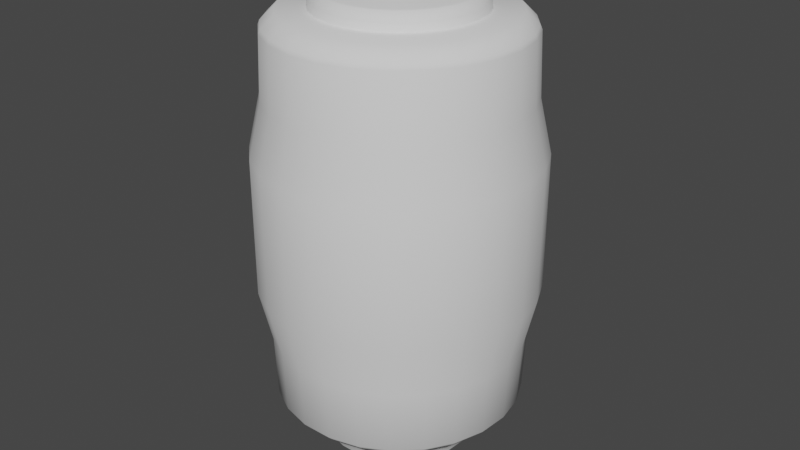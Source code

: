 # Source: Trihorn_body.blend  (saved by Blender 3.6.11; exported with 4.5.12 LTS)
import bpy
from mathutils import Matrix  # noqa: F401  (used for matrix-valued properties, if any)

bpy.ops.wm.read_factory_settings(use_empty=True)
scene = bpy.context.scene
scene.name = 'Scene'

# ---- collections
col_collection = bpy.data.collections.new('Collection'); scene.collection.children.link(col_collection)

# ---- world
world_world = bpy.data.worlds.new('World'); scene.world = world_world
world_world.use_nodes = True; world_world.node_tree.nodes.clear()
_N = world_world.node_tree.nodes; _L = world_world.node_tree.links
n0 = _N.new('ShaderNodeOutputWorld'); n0.name = 'World Output'; n0.location = (300, 300)
n1 = _N.new('ShaderNodeBackground'); n1.name = 'Background'; n1.location = (10, 300)
n1.inputs[0].default_value = (0.05088, 0.05088, 0.05088, 1.0)
_L.new(n1.outputs[0], n0.inputs[0])
n0.is_active_output = True
world_world.color = (0.05088, 0.05088, 0.05088)
world_world.use_sun_shadow = False
world_world.sun_shadow_jitter_overblur = 0.0

# ---- meshes
me_cylinder_003 = bpy.data.meshes.new('Cylinder.003')
me_cylinder_003.from_pydata([(0.0, 0.6242, -2.245), (0.0, 1.0, -2.116), (0.1552, 0.6046, -2.245), (0.2487, 0.9686, -2.116), (0.3007, 0.547, -2.245), (0.4818, 0.8763, -2.116), (0.4273, 0.455, -2.245), (0.6845, 0.729, -2.116), (0.527, 0.3345, -2.245), (0.8443, 0.5358, -2.116), (0.5936, 0.1929, -2.245), (0.9511, 0.309, -2.116), (0.623, 0.03919, -2.245), (0.998, 0.06279, -2.116), (0.6131, -0.117, -2.245), (0.9823, -0.1874, -2.116), (0.5648, -0.2658, -2.245), (0.9048, -0.4258, -2.116), (0.4809, -0.3979, -2.245), (0.7705, -0.6374, -2.116), (0.3669, -0.505, -2.245), (0.5878, -0.809, -2.116), (0.2298, -0.5804, -2.245), (0.3681, -0.9298, -2.116), (0.07823, -0.6193, -2.245), (0.1253, -0.9921, -2.116), (-0.07823, -0.6193, -2.245), (-0.1253, -0.9921, -2.116), (-0.2298, -0.5804, -2.245), (-0.3681, -0.9298, -2.116), (-0.3669, -0.505, -2.245), (-0.5878, -0.809, -2.116), (-0.4809, -0.3979, -2.245), (-0.7705, -0.6374, -2.116), (-0.5648, -0.2658, -2.245), (-0.9048, -0.4258, -2.116), (-0.6131, -0.117, -2.245), (-0.9823, -0.1874, -2.116), (-0.623, 0.03919, -2.245), (-0.998, 0.06279, -2.116), (-0.5936, 0.1929, -2.245), (-0.9511, 0.309, -2.116), (-0.527, 0.3345, -2.245), (-0.8443, 0.5358, -2.116), (-0.4273, 0.455, -2.245), (-0.6845, 0.729, -2.116), (-0.3007, 0.547, -2.245), (-0.4818, 0.8763, -2.116), (-0.1552, 0.6046, -2.245), (-0.2487, 0.9686, -2.116), (0.0, 1.0, 0.8519), (0.0, 0.9864, 0.8844), (0.2453, 0.9555, 0.8844), (0.2487, 0.9686, 0.8519), (0.4752, 0.8644, 0.8844), (0.4818, 0.8763, 0.8519), (0.6753, 0.7191, 0.8844), (0.6845, 0.729, 0.8519), (0.8329, 0.5286, 0.8844), (0.8443, 0.5358, 0.8519), (0.9382, 0.3048, 0.8844), (0.9511, 0.309, 0.8519), (0.9845, 0.06194, 0.8844), (0.998, 0.06279, 0.8519), (0.969, -0.1848, 0.8844), (0.9823, -0.1874, 0.8519), (0.8926, -0.42, 0.8844), (0.9048, -0.4258, 0.8519), (0.7601, -0.6288, 0.8844), (0.7705, -0.6374, 0.8519), (0.5798, -0.798, 0.8844), (0.5878, -0.809, 0.8519), (0.3631, -0.9172, 0.8844), (0.3681, -0.9298, 0.8519), (0.1236, -0.9787, 0.8844), (0.1253, -0.9921, 0.8519), (-0.1236, -0.9787, 0.8844), (-0.1253, -0.9921, 0.8519), (-0.3631, -0.9172, 0.8844), (-0.3681, -0.9298, 0.8519), (-0.5798, -0.798, 0.8844), (-0.5878, -0.809, 0.8519), (-0.7601, -0.6288, 0.8844), (-0.7705, -0.6374, 0.8519), (-0.8926, -0.42, 0.8844), (-0.9048, -0.4258, 0.8519), (-0.969, -0.1848, 0.8844), (-0.9823, -0.1874, 0.8519), (-0.9845, 0.06194, 0.8844), (-0.998, 0.06279, 0.8519), (-0.9382, 0.3048, 0.8844), (-0.9511, 0.309, 0.8519), (-0.8329, 0.5286, 0.8844), (-0.8443, 0.5358, 0.8519), (-0.6753, 0.7191, 0.8844), (-0.6845, 0.729, 0.8519), (-0.4752, 0.8644, 0.8844), (-0.4818, 0.8763, 0.8519), (-0.2453, 0.9555, 0.8844), (-0.2487, 0.9686, 0.8519), (-0.2778, 1.082, -1.185), (-0.2778, 1.082, -0.07967), (4.18e-10, 1.117, -0.07967), (4.18e-10, 1.117, -1.185), (0.2778, 1.082, -0.07967), (0.2778, 1.082, -1.185), (0.5381, 0.9787, -0.07967), (0.5381, 0.9787, -1.185), (0.7646, 0.8142, -0.07967), (0.7646, 0.8142, -1.185), (0.943, 0.5985, -0.07967), (0.943, 0.5985, -1.185), (1.062, 0.3451, -0.07967), (1.062, 0.3451, -1.185), (1.115, 0.07013, -0.07967), (1.115, 0.07013, -1.185), (1.097, -0.2093, -0.07967), (1.097, -0.2093, -1.185), (1.011, -0.4755, -0.07967), (1.011, -0.4755, -1.185), (0.8606, -0.7119, -0.07967), (0.8606, -0.7119, -1.185), (0.6565, -0.9036, -0.07967), (0.6565, -0.9036, -1.185), (0.4112, -1.038, -0.07967), (0.4112, -1.038, -1.185), (0.14, -1.108, -0.07967), (0.14, -1.108, -1.185), (-0.14, -1.108, -0.07967), (-0.14, -1.108, -1.185), (-0.4112, -1.038, -0.07967), (-0.4112, -1.038, -1.185), (-0.6565, -0.9036, -0.07967), (-0.6565, -0.9036, -1.185), (-0.8606, -0.7119, -0.07967), (-0.8606, -0.7119, -1.185), (-1.011, -0.4755, -0.07967), (-1.011, -0.4755, -1.185), (-1.097, -0.2093, -0.07967), (-1.097, -0.2093, -1.185), (-1.115, 0.07013, -0.07967), (-1.115, 0.07013, -1.185), (-1.062, 0.3451, -0.07967), (-1.062, 0.3451, -1.185), (-0.943, 0.5985, -0.07967), (-0.943, 0.5985, -1.185), (-0.7646, 0.8142, -0.07967), (-0.7646, 0.8142, -1.185), (-0.5381, 0.9787, -0.07967), (-0.5381, 0.9787, -1.185), (-0.2536, 0.9878, 0.349), (5.981e-12, 1.02, 0.349), (0.2536, 0.9878, 0.349), (0.4913, 0.8937, 0.349), (0.6982, 0.7435, 0.349), (0.8611, 0.5465, 0.349), (0.97, 0.3152, 0.349), (1.018, 0.06404, 0.349), (1.002, -0.1911, 0.349), (0.9228, -0.4342, 0.349), (0.7858, -0.6501, 0.349), (0.5995, -0.8251, 0.349), (0.3754, -0.9483, 0.349), (0.1278, -1.012, 0.349), (-0.1278, -1.012, 0.349), (-0.3754, -0.9483, 0.349), (-0.5995, -0.8251, 0.349), (-0.7858, -0.6501, 0.349), (-0.9228, -0.4342, 0.349), (-1.002, -0.1911, 0.349), (-1.018, 0.06404, 0.349), (-0.97, 0.3152, 0.349), (-0.8611, 0.5465, 0.349), (-0.6982, 0.7435, 0.349), (-0.4913, 0.8937, 0.349), (5.981e-12, 1.02, -1.613), (0.2536, 0.9878, -1.613), (0.4913, 0.8937, -1.613), (0.6982, 0.7435, -1.613), (0.8611, 0.5465, -1.613), (0.97, 0.3152, -1.613), (1.018, 0.06404, -1.613), (1.002, -0.1911, -1.613), (0.9228, -0.4342, -1.613), (0.7858, -0.6501, -1.613), (0.5995, -0.8251, -1.613), (0.3754, -0.9483, -1.613), (0.1278, -1.012, -1.613), (-0.1278, -1.012, -1.613), (-0.3754, -0.9483, -1.613), (-0.5995, -0.8251, -1.613), (-0.7858, -0.6501, -1.613), (-0.9228, -0.4342, -1.613), (-1.002, -0.1911, -1.613), (-1.018, 0.06404, -1.613), (-0.97, 0.3152, -1.613), (-0.8611, 0.5465, -1.613), (-0.6982, 0.7435, -1.613), (-0.4913, 0.8937, -1.613), (-0.2536, 0.9878, -1.613), (0.2163, 0.8426, -2.245), (0.0, 0.8699, -2.245), (0.4191, 0.7623, -2.245), (0.5955, 0.6342, -2.245), (0.7345, 0.4661, -2.245), (0.8274, 0.2688, -2.245), (0.8682, 0.05462, -2.245), (0.8545, -0.163, -2.245), (0.7871, -0.3704, -2.245), (0.6703, -0.5545, -2.245), (0.5113, -0.7038, -2.245), (0.3202, -0.8088, -2.245), (0.109, -0.8631, -2.245), (-0.109, -0.8631, -2.245), (-0.3202, -0.8088, -2.245), (-0.5113, -0.7038, -2.245), (-0.6703, -0.5545, -2.245), (-0.7871, -0.3704, -2.245), (-0.8545, -0.163, -2.245), (-0.8682, 0.05462, -2.245), (-0.8274, 0.2688, -2.245), (-0.7345, 0.4661, -2.245), (-0.5955, 0.6342, -2.245), (-0.4191, 0.7623, -2.245), (-0.2163, 0.8426, -2.245), (0.1552, 0.6046, -2.522), (0.1325, 0.516, -2.613), (3.446e-08, 0.5327, -2.613), (2.633e-08, 0.6242, -2.522), (0.3007, 0.547, -2.522), (0.2566, 0.4668, -2.613), (0.4273, 0.455, -2.522), (0.3647, 0.3883, -2.613), (0.527, 0.3345, -2.522), (0.4498, 0.2854, -2.613), (0.5936, 0.1929, -2.522), (0.5066, 0.1646, -2.613), (0.623, 0.03919, -2.522), (0.5317, 0.03345, -2.613), (0.6131, -0.117, -2.522), (0.5233, -0.09982, -2.613), (0.5648, -0.2658, -2.522), (0.482, -0.2268, -2.613), (0.4809, -0.3979, -2.522), (0.4105, -0.3396, -2.613), (0.3669, -0.505, -2.522), (0.3131, -0.431, -2.613), (0.2298, -0.5804, -2.522), (0.1961, -0.4953, -2.613), (0.07823, -0.6193, -2.522), (0.06677, -0.5285, -2.613), (-0.07823, -0.6193, -2.522), (-0.06677, -0.5285, -2.613), (-0.2298, -0.5804, -2.522), (-0.1961, -0.4953, -2.613), (-0.3669, -0.505, -2.522), (-0.3131, -0.431, -2.613), (-0.4809, -0.3979, -2.522), (-0.4105, -0.3396, -2.613), (-0.5648, -0.2658, -2.522), (-0.482, -0.2268, -2.613), (-0.6131, -0.117, -2.522), (-0.5233, -0.09982, -2.613), (-0.623, 0.03919, -2.522), (-0.5317, 0.03345, -2.613), (-0.5936, 0.1929, -2.522), (-0.5066, 0.1646, -2.613), (-0.527, 0.3345, -2.522), (-0.4498, 0.2854, -2.613), (-0.4273, 0.455, -2.522), (-0.3647, 0.3883, -2.613), (-0.3007, 0.547, -2.522), (-0.2566, 0.4668, -2.613), (-0.1552, 0.6046, -2.522), (-0.1325, 0.516, -2.613), (0.2822, -0.1257, -2.567), (0.2822, -0.3246, -2.567), (0.1995, -0.1257, -2.767), (0.1995, -0.3246, -2.767), (0.0, -0.1257, -2.849), (0.0, -0.3246, -2.849), (-0.1995, -0.1257, -2.767), (-0.1995, -0.3246, -2.767), (-0.2822, -0.1257, -2.567), (-0.2822, -0.3246, -2.567), (0.2822, 0.3246, -2.567), (0.2822, 0.1257, -2.567), (0.1995, 0.3246, -2.767), (0.1995, 0.1257, -2.767), (0.0, 0.3246, -2.849), (0.0, 0.1257, -2.849), (-0.1995, 0.3246, -2.767), (-0.1995, 0.1257, -2.767), (-0.2822, 0.3246, -2.567), (-0.2822, 0.1257, -2.567), (0.2197, 0.8557, 0.9865), (0.0, 0.8835, 0.9865), (0.4256, 0.7742, 0.9865), (0.6048, 0.644, 0.9865), (0.746, 0.4734, 0.9865), (0.8403, 0.273, 0.9865), (0.8817, 0.05547, 0.9865), (0.8678, -0.1655, 0.9865), (0.7994, -0.3762, 0.9865), (0.6807, -0.5632, 0.9865), (0.5193, -0.7148, 0.9865), (0.3252, -0.8215, 0.9865), (0.1107, -0.8765, 0.9865), (-0.1107, -0.8765, 0.9865), (-0.3252, -0.8215, 0.9865), (-0.5193, -0.7148, 0.9865), (-0.6807, -0.5632, 0.9865), (-0.7994, -0.3762, 0.9865), (-0.8678, -0.1655, 0.9865), (-0.8817, 0.05547, 0.9865), (-0.8403, 0.273, 0.9865), (-0.746, 0.4734, 0.9865), (-0.6048, 0.644, 0.9865), (-0.4256, 0.7742, 0.9865), (-0.2197, 0.8557, 0.9865), (0.1618, 0.6303, 1.049), (2.827e-09, 0.6508, 1.049), (0.3135, 0.5703, 1.049), (0.4455, 0.4744, 1.049), (0.5495, 0.3487, 1.049), (0.6189, 0.2011, 1.049), (0.6495, 0.04086, 1.049), (0.6392, -0.1219, 1.049), (0.5888, -0.2771, 1.049), (0.5014, -0.4148, 1.049), (0.3825, -0.5265, 1.049), (0.2396, -0.6051, 1.049), (0.08156, -0.6456, 1.049), (-0.08156, -0.6456, 1.049), (-0.2396, -0.6051, 1.049), (-0.3825, -0.5265, 1.049), (-0.5014, -0.4148, 1.049), (-0.5888, -0.2771, 1.049), (-0.6392, -0.1219, 1.049), (-0.6495, 0.04086, 1.049), (-0.6189, 0.2011, 1.049), (-0.5495, 0.3487, 1.049), (-0.4455, 0.4744, 1.049), (-0.3135, 0.5703, 1.049), (-0.1618, 0.6303, 1.049), (0.2822, -0.1168, 1.088), (0.2822, 0.1168, 1.088), (0.1995, -0.1168, 1.288), (0.1995, 0.1168, 1.288), (0.0, -0.1168, 1.37), (0.0, 0.1168, 1.37), (-0.1995, -0.1168, 1.288), (-0.1995, 0.1168, 1.288), (-0.2822, -0.1168, 1.088), (-0.2822, 0.1168, 1.088), (0.0, 0.6613, 0.9865), (4.712e-10, 0.6508, 0.997), (0.1618, 0.6303, 0.997), (0.1644, 0.6405, 0.9865), (0.3135, 0.5703, 0.997), (0.3186, 0.5795, 0.9865), (0.4455, 0.4744, 0.997), (0.4527, 0.482, 0.9865), (0.5495, 0.3487, 0.997), (0.5583, 0.3543, 0.9865), (0.6189, 0.2011, 0.997), (0.6289, 0.2043, 0.9865), (0.6495, 0.04086, 0.997), (0.66, 0.04152, 0.9865), (0.6392, -0.1219, 0.997), (0.6495, -0.1239, 0.9865), (0.5888, -0.2771, 0.997), (0.5983, -0.2816, 0.9865), (0.5014, -0.4148, 0.997), (0.5095, -0.4215, 0.9865), (0.3825, -0.5265, 0.997), (0.3887, -0.535, 0.9865), (0.2396, -0.6051, 0.997), (0.2434, -0.6148, 0.9865), (0.08156, -0.6456, 0.997), (0.08288, -0.656, 0.9865), (-0.08156, -0.6456, 0.997), (-0.08288, -0.656, 0.9865), (-0.2396, -0.6051, 0.997), (-0.2434, -0.6148, 0.9865), (-0.3825, -0.5265, 0.997), (-0.3887, -0.535, 0.9865), (-0.5014, -0.4148, 0.997), (-0.5095, -0.4215, 0.9865), (-0.5888, -0.2771, 0.997), (-0.5983, -0.2816, 0.9865), (-0.6392, -0.1219, 0.997), (-0.6495, -0.1239, 0.9865), (-0.6495, 0.04086, 0.997), (-0.66, 0.04152, 0.9865), (-0.6189, 0.2011, 0.997), (-0.6289, 0.2043, 0.9865), (-0.5495, 0.3487, 0.997), (-0.5583, 0.3543, 0.9865), (-0.4455, 0.4744, 0.997), (-0.4527, 0.482, 0.9865), (-0.3135, 0.5703, 0.997), (-0.3186, 0.5795, 0.9865), (-0.1618, 0.6303, 0.997), (-0.1644, 0.6405, 0.9865), (0.1411, 0.5495, 1.121), (0.1455, 0.5668, 1.114), (6.403e-09, 0.5673, 1.121), (6.144e-09, 0.5852, 1.114), (0.2733, 0.4972, 1.121), (0.2819, 0.5128, 1.114), (0.3884, 0.4136, 1.121), (0.4006, 0.4266, 1.114), (0.479, 0.304, 1.121), (0.4941, 0.3136, 1.114), (0.5396, 0.1753, 1.121), (0.5566, 0.1808, 1.114), (0.5662, 0.03562, 1.121), (0.5841, 0.03675, 1.114), (0.5573, -0.1063, 1.121), (0.5749, -0.1097, 1.114), (0.5133, -0.2416, 1.121), (0.5295, -0.2492, 1.114), (0.4371, -0.3616, 1.121), (0.4509, -0.373, 1.114), (0.3335, -0.459, 1.121), (0.344, -0.4735, 1.114), (0.2088, -0.5275, 1.121), (0.2154, -0.5441, 1.114), (0.0711, -0.5629, 1.121), (0.07335, -0.5806, 1.114), (-0.0711, -0.5629, 1.121), (-0.07335, -0.5806, 1.114), (-0.2088, -0.5275, 1.121), (-0.2154, -0.5441, 1.114), (-0.3335, -0.459, 1.121), (-0.344, -0.4735, 1.114), (-0.4371, -0.3616, 1.121), (-0.4509, -0.373, 1.114), (-0.5133, -0.2416, 1.121), (-0.5295, -0.2492, 1.114), (-0.5573, -0.1063, 1.121), (-0.5749, -0.1097, 1.114), (-0.5662, 0.03562, 1.121), (-0.5841, 0.03675, 1.114), (-0.5396, 0.1753, 1.121), (-0.5566, 0.1808, 1.114), (-0.479, 0.304, 1.121), (-0.4941, 0.3136, 1.114), (-0.3884, 0.4136, 1.121), (-0.4006, 0.4266, 1.114), (-0.2733, 0.4972, 1.121), (-0.2819, 0.5128, 1.114), (-0.1411, 0.5495, 1.121), (-0.1455, 0.5668, 1.114)], [], [(151, 50, 53, 152), (58, 56, 298, 299), (60, 58, 299, 300), (62, 60, 300, 301), (64, 62, 301, 302), (66, 64, 302, 303), (68, 66, 303, 304), (70, 68, 304, 305), (72, 70, 305, 306), (74, 72, 306, 307), (76, 74, 307, 308), (78, 76, 308, 309), (80, 78, 309, 310), (82, 80, 310, 311), (84, 82, 311, 312), (86, 84, 312, 313), (88, 86, 313, 314), (90, 88, 314, 315), (92, 90, 315, 316), (94, 92, 316, 317), (96, 94, 317, 318), (98, 96, 318, 319), (56, 54, 297, 298), (54, 52, 295, 297), (1, 3, 200, 201), (51, 98, 319, 296), (3, 5, 202, 200), (152, 53, 55, 153), (5, 7, 203, 202), (153, 55, 57, 154), (7, 9, 204, 203), (154, 57, 59, 155), (9, 11, 205, 204), (155, 59, 61, 156), (11, 13, 206, 205), (156, 61, 63, 157), (13, 15, 207, 206), (157, 63, 65, 158), (15, 17, 208, 207), (158, 65, 67, 159), (17, 19, 209, 208), (159, 67, 69, 160), (19, 21, 210, 209), (160, 69, 71, 161), (21, 23, 211, 210), (161, 71, 73, 162), (23, 25, 212, 211), (162, 73, 75, 163), (25, 27, 213, 212), (163, 75, 77, 164), (27, 29, 214, 213), (164, 77, 79, 165), (29, 31, 215, 214), (165, 79, 81, 166), (31, 33, 216, 215), (166, 81, 83, 167), (33, 35, 217, 216), (167, 83, 85, 168), (35, 37, 218, 217), (168, 85, 87, 169), (37, 39, 219, 218), (169, 87, 89, 170), (39, 41, 220, 219), (170, 89, 91, 171), (41, 43, 221, 220), (171, 91, 93, 172), (43, 45, 222, 221), (172, 93, 95, 173), (45, 47, 223, 222), (173, 95, 97, 174), (47, 49, 224, 223), (174, 97, 99, 150), (49, 1, 201, 224), (150, 99, 50, 151), (36, 38, 263, 261), (53, 50, 51, 52), (55, 53, 52, 54), (57, 55, 54, 56), (59, 57, 56, 58), (61, 59, 58, 60), (63, 61, 60, 62), (65, 63, 62, 64), (67, 65, 64, 66), (69, 67, 66, 68), (71, 69, 68, 70), (73, 71, 70, 72), (75, 73, 72, 74), (77, 75, 74, 76), (79, 77, 76, 78), (81, 79, 78, 80), (83, 81, 80, 82), (85, 83, 82, 84), (87, 85, 84, 86), (89, 87, 86, 88), (91, 89, 88, 90), (93, 91, 90, 92), (95, 93, 92, 94), (97, 95, 94, 96), (99, 97, 96, 98), (401, 399, 342, 343), (50, 99, 98, 51), (52, 51, 296, 295), (199, 100, 103, 175), (100, 101, 102, 103), (198, 149, 100, 199), (149, 148, 101, 100), (197, 147, 149, 198), (147, 146, 148, 149), (196, 145, 147, 197), (145, 144, 146, 147), (195, 143, 145, 196), (143, 142, 144, 145), (194, 141, 143, 195), (141, 140, 142, 143), (193, 139, 141, 194), (139, 138, 140, 141), (192, 137, 139, 193), (137, 136, 138, 139), (191, 135, 137, 192), (135, 134, 136, 137), (190, 133, 135, 191), (133, 132, 134, 135), (189, 131, 133, 190), (131, 130, 132, 133), (188, 129, 131, 189), (129, 128, 130, 131), (187, 127, 129, 188), (127, 126, 128, 129), (186, 125, 127, 187), (125, 124, 126, 127), (185, 123, 125, 186), (123, 122, 124, 125), (184, 121, 123, 185), (121, 120, 122, 123), (183, 119, 121, 184), (119, 118, 120, 121), (182, 117, 119, 183), (117, 116, 118, 119), (181, 115, 117, 182), (115, 114, 116, 117), (180, 113, 115, 181), (113, 112, 114, 115), (179, 111, 113, 180), (111, 110, 112, 113), (178, 109, 111, 179), (109, 108, 110, 111), (177, 107, 109, 178), (107, 106, 108, 109), (176, 105, 107, 177), (105, 104, 106, 107), (175, 103, 105, 176), (103, 102, 104, 105), (101, 150, 151, 102), (148, 174, 150, 101), (146, 173, 174, 148), (144, 172, 173, 146), (142, 171, 172, 144), (140, 170, 171, 142), (138, 169, 170, 140), (136, 168, 169, 138), (134, 167, 168, 136), (132, 166, 167, 134), (130, 165, 166, 132), (128, 164, 165, 130), (126, 163, 164, 128), (124, 162, 163, 126), (122, 161, 162, 124), (120, 160, 161, 122), (118, 159, 160, 120), (116, 158, 159, 118), (114, 157, 158, 116), (112, 156, 157, 114), (110, 155, 156, 112), (108, 154, 155, 110), (106, 153, 154, 108), (104, 152, 153, 106), (102, 151, 152, 104), (1, 175, 176, 3), (3, 176, 177, 5), (5, 177, 178, 7), (7, 178, 179, 9), (9, 179, 180, 11), (11, 180, 181, 13), (13, 181, 182, 15), (15, 182, 183, 17), (17, 183, 184, 19), (19, 184, 185, 21), (21, 185, 186, 23), (23, 186, 187, 25), (25, 187, 188, 27), (27, 188, 189, 29), (29, 189, 190, 31), (31, 190, 191, 33), (33, 191, 192, 35), (35, 192, 193, 37), (37, 193, 194, 39), (39, 194, 195, 41), (41, 195, 196, 43), (43, 196, 197, 45), (45, 197, 198, 47), (47, 198, 199, 49), (49, 199, 175, 1), (2, 0, 201, 200), (4, 2, 200, 202), (6, 4, 202, 203), (8, 6, 203, 204), (10, 8, 204, 205), (12, 10, 205, 206), (14, 12, 206, 207), (16, 14, 207, 208), (18, 16, 208, 209), (20, 18, 209, 210), (22, 20, 210, 211), (24, 22, 211, 212), (26, 24, 212, 213), (28, 26, 213, 214), (30, 28, 214, 215), (32, 30, 215, 216), (34, 32, 216, 217), (36, 34, 217, 218), (38, 36, 218, 219), (40, 38, 219, 220), (42, 40, 220, 221), (44, 42, 221, 222), (46, 44, 222, 223), (48, 46, 223, 224), (0, 48, 224, 201), (2, 4, 229, 225), (22, 24, 249, 247), (8, 10, 235, 233), (38, 40, 265, 263), (24, 26, 251, 249), (10, 12, 237, 235), (40, 42, 267, 265), (26, 28, 253, 251), (12, 14, 239, 237), (42, 44, 269, 267), (28, 30, 255, 253), (14, 16, 241, 239), (44, 46, 271, 269), (30, 32, 257, 255), (16, 18, 243, 241), (46, 48, 273, 271), (227, 226, 230, 232, 234, 236, 238, 240, 242, 244, 246, 248, 250, 252, 254, 256, 258, 260, 262, 264, 266, 268, 270, 272, 274), (32, 34, 259, 257), (18, 20, 245, 243), (48, 0, 228, 273), (34, 36, 261, 259), (20, 22, 247, 245), (4, 6, 231, 229), (6, 8, 233, 231), (226, 227, 228, 225), (230, 226, 225, 229), (232, 230, 229, 231), (234, 232, 231, 233), (236, 234, 233, 235), (238, 236, 235, 237), (240, 238, 237, 239), (242, 240, 239, 241), (244, 242, 241, 243), (246, 244, 243, 245), (248, 246, 245, 247), (250, 248, 247, 249), (252, 250, 249, 251), (254, 252, 251, 253), (256, 254, 253, 255), (258, 256, 255, 257), (260, 258, 257, 259), (262, 260, 259, 261), (264, 262, 261, 263), (266, 264, 263, 265), (268, 266, 265, 267), (270, 268, 267, 269), (272, 270, 269, 271), (274, 272, 271, 273), (227, 274, 273, 228), (0, 2, 225, 228), (275, 276, 278, 277), (277, 278, 280, 279), (279, 280, 282, 281), (281, 282, 284, 283), (284, 282, 276), (282, 280, 276), (278, 276, 280), (275, 283, 284, 276), (281, 283, 275), (279, 281, 275), (277, 279, 275), (285, 286, 288, 287), (287, 288, 290, 289), (289, 290, 292, 291), (291, 292, 294, 293), (294, 292, 286), (292, 290, 286), (288, 286, 290), (285, 293, 294, 286), (291, 293, 285), (289, 291, 285), (287, 289, 285), (356, 403, 344, 321), (361, 359, 322, 323), (363, 361, 323, 324), (365, 363, 324, 325), (367, 365, 325, 326), (369, 367, 326, 327), (371, 369, 327, 328), (373, 371, 328, 329), (375, 373, 329, 330), (377, 375, 330, 331), (379, 377, 331, 332), (381, 379, 332, 333), (383, 381, 333, 334), (385, 383, 334, 335), (387, 385, 335, 336), (389, 387, 336, 337), (391, 389, 337, 338), (393, 391, 338, 339), (395, 393, 339, 340), (397, 395, 340, 341), (398, 400, 317, 316), (399, 397, 341, 342), (403, 401, 343, 344), (322, 320, 406, 410), (359, 357, 320, 322), (358, 360, 297, 295), (384, 386, 310, 309), (370, 372, 303, 302), (400, 402, 318, 317), (386, 388, 311, 310), (372, 374, 304, 303), (402, 404, 319, 318), (321, 344, 454, 408), (388, 390, 312, 311), (374, 376, 305, 304), (404, 355, 296, 319), (390, 392, 313, 312), (376, 378, 306, 305), (360, 362, 298, 297), (362, 364, 299, 298), (392, 394, 314, 313), (378, 380, 307, 306), (364, 366, 300, 299), (394, 396, 315, 314), (380, 382, 308, 307), (366, 368, 301, 300), (396, 398, 316, 315), (382, 384, 309, 308), (368, 370, 302, 301), (453, 451, 449, 447, 445, 443, 441, 439, 437, 435, 433, 431, 429, 427, 425, 423, 421, 419, 417, 415, 413, 411, 409, 405, 407), (320, 321, 408, 406), (324, 323, 412, 414), (325, 324, 414, 416), (326, 325, 416, 418), (327, 326, 418, 420), (328, 327, 420, 422), (329, 328, 422, 424), (330, 329, 424, 426), (331, 330, 426, 428), (332, 331, 428, 430), (333, 332, 430, 432), (334, 333, 432, 434), (335, 334, 434, 436), (336, 335, 436, 438), (337, 336, 438, 440), (338, 337, 440, 442), (339, 338, 442, 444), (340, 339, 444, 446), (341, 340, 446, 448), (342, 341, 448, 450), (343, 342, 450, 452), (344, 343, 452, 454), (323, 322, 410, 412), (355, 358, 295, 296), (345, 346, 348, 347), (347, 348, 350, 349), (349, 350, 352, 351), (351, 352, 354, 353), (354, 352, 346), (352, 350, 346), (348, 346, 350), (345, 353, 354, 346), (351, 353, 345), (349, 351, 345), (347, 349, 345), (358, 355, 356, 357), (360, 358, 357, 359), (362, 360, 359, 361), (364, 362, 361, 363), (366, 364, 363, 365), (368, 366, 365, 367), (370, 368, 367, 369), (372, 370, 369, 371), (374, 372, 371, 373), (376, 374, 373, 375), (378, 376, 375, 377), (380, 378, 377, 379), (382, 380, 379, 381), (384, 382, 381, 383), (386, 384, 383, 385), (388, 386, 385, 387), (390, 388, 387, 389), (392, 390, 389, 391), (394, 392, 391, 393), (396, 394, 393, 395), (398, 396, 395, 397), (400, 398, 397, 399), (402, 400, 399, 401), (404, 402, 401, 403), (355, 404, 403, 356), (407, 405, 406, 408), (405, 409, 410, 406), (409, 411, 412, 410), (411, 413, 414, 412), (413, 415, 416, 414), (415, 417, 418, 416), (417, 419, 420, 418), (419, 421, 422, 420), (421, 423, 424, 422), (423, 425, 426, 424), (425, 427, 428, 426), (427, 429, 430, 428), (429, 431, 432, 430), (431, 433, 434, 432), (433, 435, 436, 434), (435, 437, 438, 436), (437, 439, 440, 438), (439, 441, 442, 440), (441, 443, 444, 442), (443, 445, 446, 444), (445, 447, 448, 446), (447, 449, 450, 448), (449, 451, 452, 450), (451, 453, 454, 452), (453, 407, 408, 454), (357, 356, 321, 320)])
me_cylinder_003.polygons.foreach_set('use_smooth', [True] * 435)
_uv = me_cylinder_003.uv_layers.new(name='UVMap')
_uv.uv.foreach_set('vector', [1.0, 0.8931, 1.0, 0.9658, 0.96, 0.9658, 0.96, 0.8931, 0.4499, 0.3769, 0.4121, 0.4226, 0.3952, 0.4046, 0.429, 0.3636, 0.4752, 0.3232, 0.4499, 0.3769, 0.429, 0.3636, 0.4517, 0.3155, 0.4863, 0.2649, 0.4752, 0.3232, 0.4517, 0.3155, 0.4616, 0.2633, 0.4826, 0.2056, 0.4863, 0.2649, 0.4616, 0.2633, 0.4583, 0.2103, 0.4642, 0.1492, 0.4826, 0.2056, 0.4583, 0.2103, 0.4419, 0.1597, 0.4324, 0.09909, 0.4642, 0.1492, 0.4419, 0.1597, 0.4134, 0.1148, 0.3892, 0.05847, 0.4324, 0.09909, 0.4134, 0.1148, 0.3746, 0.07846, 0.3372, 0.02988, 0.3892, 0.05847, 0.3746, 0.07846, 0.3281, 0.05285, 0.2797, 0.01512, 0.3372, 0.02988, 0.3281, 0.05285, 0.2766, 0.03963, 0.2203, 0.01512, 0.2797, 0.01512, 0.2766, 0.03963, 0.2234, 0.03963, 0.1628, 0.02988, 0.2203, 0.01512, 0.2234, 0.03963, 0.1719, 0.05285, 0.1108, 0.05847, 0.1628, 0.02988, 0.1719, 0.05285, 0.1254, 0.07846, 0.06758, 0.09909, 0.1108, 0.05847, 0.1254, 0.07846, 0.08662, 0.1148, 0.03579, 0.1492, 0.06758, 0.09909, 0.08662, 0.1148, 0.05814, 0.1597, 0.01745, 0.2056, 0.03579, 0.1492, 0.05814, 0.1597, 0.04172, 0.2103, 0.01372, 0.2649, 0.01745, 0.2056, 0.04172, 0.2103, 0.03838, 0.2633, 0.02484, 0.3232, 0.01372, 0.2649, 0.03838, 0.2633, 0.04834, 0.3155, 0.05011, 0.3769, 0.02484, 0.3232, 0.04834, 0.3155, 0.07097, 0.3636, 0.08794, 0.4226, 0.05011, 0.3769, 0.07097, 0.3636, 0.1048, 0.4046, 0.1359, 0.4575, 0.08794, 0.4226, 0.1048, 0.4046, 0.1478, 0.4358, 0.1911, 0.4793, 0.1359, 0.4575, 0.1478, 0.4358, 0.1973, 0.4554, 0.4121, 0.4226, 0.3641, 0.4575, 0.3522, 0.4358, 0.3952, 0.4046, 0.3641, 0.4575, 0.3089, 0.4793, 0.3027, 0.4554, 0.3522, 0.4358, 0.75, 0.49, 0.8097, 0.4825, 0.8019, 0.4522, 0.75, 0.4588, 0.25, 0.4867, 0.1911, 0.4793, 0.1973, 0.4554, 0.25, 0.462, 0.8097, 0.4825, 0.8656, 0.4603, 0.8506, 0.433, 0.8019, 0.4522, 0.96, 0.8931, 0.96, 0.9658, 0.92, 0.9658, 0.92, 0.8931, 0.8656, 0.4603, 0.9143, 0.425, 0.8929, 0.4022, 0.8506, 0.433, 0.92, 0.8931, 0.92, 0.9658, 0.88, 0.9658, 0.88, 0.8931, 0.9143, 0.425, 0.9526, 0.3786, 0.9263, 0.3619, 0.8929, 0.4022, 0.88, 0.8931, 0.88, 0.9658, 0.84, 0.9658, 0.84, 0.8931, 0.9526, 0.3786, 0.9783, 0.3242, 0.9486, 0.3145, 0.9263, 0.3619, 0.84, 0.8931, 0.84, 0.9658, 0.8, 0.9658, 0.8, 0.8931, 0.9783, 0.3242, 0.9895, 0.2651, 0.9584, 0.2631, 0.9486, 0.3145, 0.8, 0.8931, 0.8, 0.9658, 0.76, 0.9658, 0.76, 0.8931, 0.9895, 0.2651, 0.9857, 0.205, 0.9551, 0.2109, 0.9584, 0.2631, 0.76, 0.8931, 0.76, 0.9658, 0.72, 0.9658, 0.72, 0.8931, 0.9857, 0.205, 0.9672, 0.1478, 0.9389, 0.1611, 0.9551, 0.2109, 0.72, 0.8931, 0.72, 0.9658, 0.68, 0.9658, 0.68, 0.8931, 0.9672, 0.1478, 0.9349, 0.09702, 0.9109, 0.1169, 0.9389, 0.1611, 0.68, 0.8931, 0.68, 0.9658, 0.64, 0.9658, 0.64, 0.8931, 0.9349, 0.09702, 0.8911, 0.05584, 0.8727, 0.08109, 0.9109, 0.1169, 0.64, 0.8931, 0.64, 0.9658, 0.6, 0.9658, 0.6, 0.8931, 0.8911, 0.05584, 0.8383, 0.02685, 0.8269, 0.05588, 0.8727, 0.08109, 0.6, 0.8931, 0.6, 0.9658, 0.56, 0.9658, 0.56, 0.8931, 0.8383, 0.02685, 0.7801, 0.01189, 0.7762, 0.04286, 0.8269, 0.05588, 0.56, 0.8931, 0.56, 0.9658, 0.52, 0.9658, 0.52, 0.8931, 0.7801, 0.01189, 0.7199, 0.01189, 0.7238, 0.04286, 0.7762, 0.04286, 0.52, 0.8931, 0.52, 0.9658, 0.48, 0.9658, 0.48, 0.8931, 0.7199, 0.01189, 0.6617, 0.02685, 0.6731, 0.05588, 0.7238, 0.04286, 0.48, 0.8931, 0.48, 0.9658, 0.44, 0.9658, 0.44, 0.8931, 0.6617, 0.02685, 0.6089, 0.05584, 0.6273, 0.08109, 0.6731, 0.05588, 0.44, 0.8931, 0.44, 0.9658, 0.4, 0.9658, 0.4, 0.8931, 0.6089, 0.05584, 0.5651, 0.09702, 0.5891, 0.1169, 0.6273, 0.08109, 0.4, 0.8931, 0.4, 0.9658, 0.36, 0.9658, 0.36, 0.8931, 0.5651, 0.09702, 0.5328, 0.1478, 0.5611, 0.1611, 0.5891, 0.1169, 0.36, 0.8931, 0.36, 0.9658, 0.32, 0.9658, 0.32, 0.8931, 0.5328, 0.1478, 0.5143, 0.205, 0.5449, 0.2109, 0.5611, 0.1611, 0.32, 0.8931, 0.32, 0.9658, 0.28, 0.9658, 0.28, 0.8931, 0.5143, 0.205, 0.5105, 0.2651, 0.5416, 0.2631, 0.5449, 0.2109, 0.28, 0.8931, 0.28, 0.9658, 0.24, 0.9658, 0.24, 0.8931, 0.5105, 0.2651, 0.5217, 0.3242, 0.5514, 0.3145, 0.5416, 0.2631, 0.24, 0.8931, 0.24, 0.9658, 0.2, 0.9658, 0.2, 0.8931, 0.5217, 0.3242, 0.5474, 0.3786, 0.5737, 0.3619, 0.5514, 0.3145, 0.2, 0.8931, 0.2, 0.9658, 0.16, 0.9658, 0.16, 0.8931, 0.5474, 0.3786, 0.5857, 0.425, 0.6071, 0.4022, 0.5737, 0.3619, 0.16, 0.8931, 0.16, 0.9658, 0.12, 0.9658, 0.12, 0.8931, 0.5857, 0.425, 0.6344, 0.4603, 0.6494, 0.433, 0.6071, 0.4022, 0.12, 0.8931, 0.12, 0.9658, 0.08, 0.9658, 0.08, 0.8931, 0.6344, 0.4603, 0.6903, 0.4825, 0.6981, 0.4522, 0.6494, 0.433, 0.08, 0.8931, 0.08, 0.9658, 0.04, 0.9658, 0.04, 0.8931, 0.6903, 0.4825, 0.75, 0.49, 0.75, 0.4588, 0.6981, 0.4522, 0.04, 0.8931, 0.04, 0.9658, -1.788e-07, 0.9658, -1.788e-07, 0.8931, 0.6028, 0.2219, 0.6005, 0.2594, 0.6005, 0.2594, 0.6028, 0.2219, 0.3097, 0.4825, 0.25, 0.49, 0.25, 0.4867, 0.3089, 0.4793, 0.3656, 0.4603, 0.3097, 0.4825, 0.3089, 0.4793, 0.3641, 0.4575, 0.4143, 0.425, 0.3656, 0.4603, 0.3641, 0.4575, 0.4121, 0.4226, 0.4526, 0.3786, 0.4143, 0.425, 0.4121, 0.4226, 0.4499, 0.3769, 0.4783, 0.3242, 0.4526, 0.3786, 0.4499, 0.3769, 0.4752, 0.3232, 0.4895, 0.2651, 0.4783, 0.3242, 0.4752, 0.3232, 0.4863, 0.2649, 0.4857, 0.205, 0.4895, 0.2651, 0.4863, 0.2649, 0.4826, 0.2056, 0.4672, 0.1478, 0.4857, 0.205, 0.4826, 0.2056, 0.4642, 0.1492, 0.4349, 0.09702, 0.4672, 0.1478, 0.4642, 0.1492, 0.4324, 0.09909, 0.3911, 0.05584, 0.4349, 0.09702, 0.4324, 0.09909, 0.3892, 0.05847, 0.3383, 0.02685, 0.3911, 0.05584, 0.3892, 0.05847, 0.3372, 0.02988, 0.2801, 0.01189, 0.3383, 0.02685, 0.3372, 0.02988, 0.2797, 0.01512, 0.2199, 0.01189, 0.2801, 0.01189, 0.2797, 0.01512, 0.2203, 0.01512, 0.1617, 0.02685, 0.2199, 0.01189, 0.2203, 0.01512, 0.1628, 0.02988, 0.1089, 0.05584, 0.1617, 0.02685, 0.1628, 0.02988, 0.1108, 0.05847, 0.06508, 0.09702, 0.1089, 0.05584, 0.1108, 0.05847, 0.06758, 0.09909, 0.03284, 0.1478, 0.06508, 0.09702, 0.06758, 0.09909, 0.03579, 0.1492, 0.01425, 0.205, 0.03284, 0.1478, 0.03579, 0.1492, 0.01745, 0.2056, 0.01047, 0.2651, 0.01425, 0.205, 0.01745, 0.2056, 0.01372, 0.2649, 0.02175, 0.3242, 0.01047, 0.2651, 0.01372, 0.2649, 0.02484, 0.3232, 0.04736, 0.3786, 0.02175, 0.3242, 0.02484, 0.3232, 0.05011, 0.3769, 0.08571, 0.425, 0.04736, 0.3786, 0.05011, 0.3769, 0.08794, 0.4226, 0.1344, 0.4603, 0.08571, 0.425, 0.08794, 0.4226, 0.1359, 0.4575, 0.1903, 0.4825, 0.1344, 0.4603, 0.1359, 0.4575, 0.1911, 0.4793, 0.1748, 0.3869, 0.1431, 0.3639, 0.1431, 0.3639, 0.1748, 0.3869, 0.25, 0.49, 0.1903, 0.4825, 0.1911, 0.4793, 0.25, 0.4867, 0.3089, 0.4793, 0.25, 0.4867, 0.25, 0.462, 0.3027, 0.4554, 0.04, 0.6025, 0.04, 0.6751, -1.788e-07, 0.6751, -1.788e-07, 0.6025, 0.04, 0.6751, 0.04, 0.8205, -1.788e-07, 0.8205, -1.788e-07, 0.6751, 0.08, 0.6025, 0.08, 0.6751, 0.04, 0.6751, 0.04, 0.6025, 0.08, 0.6751, 0.08, 0.8205, 0.04, 0.8205, 0.04, 0.6751, 0.12, 0.6025, 0.12, 0.6751, 0.08, 0.6751, 0.08, 0.6025, 0.12, 0.6751, 0.12, 0.8205, 0.08, 0.8205, 0.08, 0.6751, 0.16, 0.6025, 0.16, 0.6751, 0.12, 0.6751, 0.12, 0.6025, 0.16, 0.6751, 0.16, 0.8205, 0.12, 0.8205, 0.12, 0.6751, 0.2, 0.6025, 0.2, 0.6751, 0.16, 0.6751, 0.16, 0.6025, 0.2, 0.6751, 0.2, 0.8205, 0.16, 0.8205, 0.16, 0.6751, 0.24, 0.6025, 0.24, 0.6751, 0.2, 0.6751, 0.2, 0.6025, 0.24, 0.6751, 0.24, 0.8205, 0.2, 0.8205, 0.2, 0.6751, 0.28, 0.6025, 0.28, 0.6751, 0.24, 0.6751, 0.24, 0.6025, 0.28, 0.6751, 0.28, 0.8205, 0.24, 0.8205, 0.24, 0.6751, 0.32, 0.6025, 0.32, 0.6751, 0.28, 0.6751, 0.28, 0.6025, 0.32, 0.6751, 0.32, 0.8205, 0.28, 0.8205, 0.28, 0.6751, 0.36, 0.6025, 0.36, 0.6751, 0.32, 0.6751, 0.32, 0.6025, 0.36, 0.6751, 0.36, 0.8205, 0.32, 0.8205, 0.32, 0.6751, 0.4, 0.6025, 0.4, 0.6751, 0.36, 0.6751, 0.36, 0.6025, 0.4, 0.6751, 0.4, 0.8205, 0.36, 0.8205, 0.36, 0.6751, 0.44, 0.6025, 0.44, 0.6751, 0.4, 0.6751, 0.4, 0.6025, 0.44, 0.6751, 0.44, 0.8205, 0.4, 0.8205, 0.4, 0.6751, 0.48, 0.6025, 0.48, 0.6751, 0.44, 0.6751, 0.44, 0.6025, 0.48, 0.6751, 0.48, 0.8205, 0.44, 0.8205, 0.44, 0.6751, 0.52, 0.6025, 0.52, 0.6751, 0.48, 0.6751, 0.48, 0.6025, 0.52, 0.6751, 0.52, 0.8205, 0.48, 0.8205, 0.48, 0.6751, 0.56, 0.6025, 0.56, 0.6751, 0.52, 0.6751, 0.52, 0.6025, 0.56, 0.6751, 0.56, 0.8205, 0.52, 0.8205, 0.52, 0.6751, 0.6, 0.6025, 0.6, 0.6751, 0.56, 0.6751, 0.56, 0.6025, 0.6, 0.6751, 0.6, 0.8205, 0.56, 0.8205, 0.56, 0.6751, 0.64, 0.6025, 0.64, 0.6751, 0.6, 0.6751, 0.6, 0.6025, 0.64, 0.6751, 0.64, 0.8205, 0.6, 0.8205, 0.6, 0.6751, 0.68, 0.6025, 0.68, 0.6751, 0.64, 0.6751, 0.64, 0.6025, 0.68, 0.6751, 0.68, 0.8205, 0.64, 0.8205, 0.64, 0.6751, 0.72, 0.6025, 0.72, 0.6751, 0.68, 0.6751, 0.68, 0.6025, 0.72, 0.6751, 0.72, 0.8205, 0.68, 0.8205, 0.68, 0.6751, 0.76, 0.6025, 0.76, 0.6751, 0.72, 0.6751, 0.72, 0.6025, 0.76, 0.6751, 0.76, 0.8205, 0.72, 0.8205, 0.72, 0.6751, 0.8, 0.6025, 0.8, 0.6751, 0.76, 0.6751, 0.76, 0.6025, 0.8, 0.6751, 0.8, 0.8205, 0.76, 0.8205, 0.76, 0.6751, 0.84, 0.6025, 0.84, 0.6751, 0.8, 0.6751, 0.8, 0.6025, 0.84, 0.6751, 0.84, 0.8205, 0.8, 0.8205, 0.8, 0.6751, 0.88, 0.6025, 0.88, 0.6751, 0.84, 0.6751, 0.84, 0.6025, 0.88, 0.6751, 0.88, 0.8205, 0.84, 0.8205, 0.84, 0.6751, 0.92, 0.6025, 0.92, 0.6751, 0.88, 0.6751, 0.88, 0.6025, 0.92, 0.6751, 0.92, 0.8205, 0.88, 0.8205, 0.88, 0.6751, 0.96, 0.6025, 0.96, 0.6751, 0.92, 0.6751, 0.92, 0.6025, 0.96, 0.6751, 0.96, 0.8205, 0.92, 0.8205, 0.92, 0.6751, 1.0, 0.6025, 1.0, 0.6751, 0.96, 0.6751, 0.96, 0.6025, 1.0, 0.6751, 1.0, 0.8205, 0.96, 0.8205, 0.96, 0.6751, 0.04, 0.8205, 0.04, 0.8931, -1.788e-07, 0.8931, -1.788e-07, 0.8205, 0.08, 0.8205, 0.08, 0.8931, 0.04, 0.8931, 0.04, 0.8205, 0.12, 0.8205, 0.12, 0.8931, 0.08, 0.8931, 0.08, 0.8205, 0.16, 0.8205, 0.16, 0.8931, 0.12, 0.8931, 0.12, 0.8205, 0.2, 0.8205, 0.2, 0.8931, 0.16, 0.8931, 0.16, 0.8205, 0.24, 0.8205, 0.24, 0.8931, 0.2, 0.8931, 0.2, 0.8205, 0.28, 0.8205, 0.28, 0.8931, 0.24, 0.8931, 0.24, 0.8205, 0.32, 0.8205, 0.32, 0.8931, 0.28, 0.8931, 0.28, 0.8205, 0.36, 0.8205, 0.36, 0.8931, 0.32, 0.8931, 0.32, 0.8205, 0.4, 0.8205, 0.4, 0.8931, 0.36, 0.8931, 0.36, 0.8205, 0.44, 0.8205, 0.44, 0.8931, 0.4, 0.8931, 0.4, 0.8205, 0.48, 0.8205, 0.48, 0.8931, 0.44, 0.8931, 0.44, 0.8205, 0.52, 0.8205, 0.52, 0.8931, 0.48, 0.8931, 0.48, 0.8205, 0.56, 0.8205, 0.56, 0.8931, 0.52, 0.8931, 0.52, 0.8205, 0.6, 0.8205, 0.6, 0.8931, 0.56, 0.8931, 0.56, 0.8205, 0.64, 0.8205, 0.64, 0.8931, 0.6, 0.8931, 0.6, 0.8205, 0.68, 0.8205, 0.68, 0.8931, 0.64, 0.8931, 0.64, 0.8205, 0.72, 0.8205, 0.72, 0.8931, 0.68, 0.8931, 0.68, 0.8205, 0.76, 0.8205, 0.76, 0.8931, 0.72, 0.8931, 0.72, 0.8205, 0.8, 0.8205, 0.8, 0.8931, 0.76, 0.8931, 0.76, 0.8205, 0.84, 0.8205, 0.84, 0.8931, 0.8, 0.8931, 0.8, 0.8205, 0.88, 0.8205, 0.88, 0.8931, 0.84, 0.8931, 0.84, 0.8205, 0.92, 0.8205, 0.92, 0.8931, 0.88, 0.8931, 0.88, 0.8205, 0.96, 0.8205, 0.96, 0.8931, 0.92, 0.8931, 0.92, 0.8205, 1.0, 0.8205, 1.0, 0.8931, 0.96, 0.8931, 0.96, 0.8205, 1.0, 0.5298, 1.0, 0.6025, 0.96, 0.6025, 0.96, 0.5298, 0.96, 0.5298, 0.96, 0.6025, 0.92, 0.6025, 0.92, 0.5298, 0.92, 0.5298, 0.92, 0.6025, 0.88, 0.6025, 0.88, 0.5298, 0.88, 0.5298, 0.88, 0.6025, 0.84, 0.6025, 0.84, 0.5298, 0.84, 0.5298, 0.84, 0.6025, 0.8, 0.6025, 0.8, 0.5298, 0.8, 0.5298, 0.8, 0.6025, 0.76, 0.6025, 0.76, 0.5298, 0.76, 0.5298, 0.76, 0.6025, 0.72, 0.6025, 0.72, 0.5298, 0.72, 0.5298, 0.72, 0.6025, 0.68, 0.6025, 0.68, 0.5298, 0.68, 0.5298, 0.68, 0.6025, 0.64, 0.6025, 0.64, 0.5298, 0.64, 0.5298, 0.64, 0.6025, 0.6, 0.6025, 0.6, 0.5298, 0.6, 0.5298, 0.6, 0.6025, 0.56, 0.6025, 0.56, 0.5298, 0.56, 0.5298, 0.56, 0.6025, 0.52, 0.6025, 0.52, 0.5298, 0.52, 0.5298, 0.52, 0.6025, 0.48, 0.6025, 0.48, 0.5298, 0.48, 0.5298, 0.48, 0.6025, 0.44, 0.6025, 0.44, 0.5298, 0.44, 0.5298, 0.44, 0.6025, 0.4, 0.6025, 0.4, 0.5298, 0.4, 0.5298, 0.4, 0.6025, 0.36, 0.6025, 0.36, 0.5298, 0.36, 0.5298, 0.36, 0.6025, 0.32, 0.6025, 0.32, 0.5298, 0.32, 0.5298, 0.32, 0.6025, 0.28, 0.6025, 0.28, 0.5298, 0.28, 0.5298, 0.28, 0.6025, 0.24, 0.6025, 0.24, 0.5298, 0.24, 0.5298, 0.24, 0.6025, 0.2, 0.6025, 0.2, 0.5298, 0.2, 0.5298, 0.2, 0.6025, 0.16, 0.6025, 0.16, 0.5298, 0.16, 0.5298, 0.16, 0.6025, 0.12, 0.6025, 0.12, 0.5298, 0.12, 0.5298, 0.12, 0.6025, 0.08, 0.6025, 0.08, 0.5298, 0.08, 0.5298, 0.08, 0.6025, 0.04, 0.6025, 0.04, 0.5298, 0.04, 0.5298, 0.04, 0.6025, -1.788e-07, 0.6025, -1.788e-07, 0.5298, 0.7873, 0.3951, 0.75, 0.3998, 0.75, 0.4588, 0.8019, 0.4522, 0.8222, 0.3813, 0.7873, 0.3951, 0.8019, 0.4522, 0.8506, 0.433, 0.8525, 0.3592, 0.8222, 0.3813, 0.8506, 0.433, 0.8929, 0.4022, 0.8765, 0.3303, 0.8525, 0.3592, 0.8929, 0.4022, 0.9263, 0.3619, 0.8925, 0.2963, 0.8765, 0.3303, 0.9263, 0.3619, 0.9486, 0.3145, 0.8995, 0.2594, 0.8925, 0.2963, 0.9486, 0.3145, 0.9584, 0.2631, 0.8972, 0.2219, 0.8995, 0.2594, 0.9584, 0.2631, 0.9551, 0.2109, 0.8855, 0.1862, 0.8972, 0.2219, 0.9551, 0.2109, 0.9389, 0.1611, 0.8654, 0.1545, 0.8855, 0.1862, 0.9389, 0.1611, 0.9109, 0.1169, 0.8381, 0.1288, 0.8654, 0.1545, 0.9109, 0.1169, 0.8727, 0.08109, 0.8051, 0.1107, 0.8381, 0.1288, 0.8727, 0.08109, 0.8269, 0.05588, 0.7688, 0.1014, 0.8051, 0.1107, 0.8269, 0.05588, 0.7762, 0.04286, 0.7312, 0.1014, 0.7688, 0.1014, 0.7762, 0.04286, 0.7238, 0.04286, 0.6949, 0.1107, 0.7312, 0.1014, 0.7238, 0.04286, 0.6731, 0.05588, 0.6619, 0.1288, 0.6949, 0.1107, 0.6731, 0.05588, 0.6273, 0.08109, 0.6346, 0.1545, 0.6619, 0.1288, 0.6273, 0.08109, 0.5891, 0.1169, 0.6145, 0.1862, 0.6346, 0.1545, 0.5891, 0.1169, 0.5611, 0.1611, 0.6028, 0.2219, 0.6145, 0.1862, 0.5611, 0.1611, 0.5449, 0.2109, 0.6005, 0.2594, 0.6028, 0.2219, 0.5449, 0.2109, 0.5416, 0.2631, 0.6075, 0.2963, 0.6005, 0.2594, 0.5416, 0.2631, 0.5514, 0.3145, 0.6235, 0.3303, 0.6075, 0.2963, 0.5514, 0.3145, 0.5737, 0.3619, 0.6475, 0.3592, 0.6235, 0.3303, 0.5737, 0.3619, 0.6071, 0.4022, 0.6778, 0.3813, 0.6475, 0.3592, 0.6071, 0.4022, 0.6494, 0.433, 0.7127, 0.3951, 0.6778, 0.3813, 0.6494, 0.433, 0.6981, 0.4522, 0.75, 0.3998, 0.7127, 0.3951, 0.6981, 0.4522, 0.75, 0.4588, 0.7873, 0.3951, 0.8222, 0.3813, 0.8222, 0.3813, 0.7873, 0.3951, 0.8051, 0.1107, 0.7688, 0.1014, 0.7688, 0.1014, 0.8051, 0.1107, 0.8765, 0.3303, 0.8925, 0.2963, 0.8925, 0.2963, 0.8765, 0.3303, 0.6005, 0.2594, 0.6075, 0.2963, 0.6075, 0.2963, 0.6005, 0.2594, 0.7688, 0.1014, 0.7312, 0.1014, 0.7312, 0.1014, 0.7688, 0.1014, 0.8925, 0.2963, 0.8995, 0.2594, 0.8995, 0.2594, 0.8925, 0.2963, 0.6075, 0.2963, 0.6235, 0.3303, 0.6235, 0.3303, 0.6075, 0.2963, 0.7312, 0.1014, 0.6949, 0.1107, 0.6949, 0.1107, 0.7312, 0.1014, 0.8995, 0.2594, 0.8972, 0.2219, 0.8972, 0.2219, 0.8995, 0.2594, 0.6235, 0.3303, 0.6475, 0.3592, 0.6475, 0.3592, 0.6235, 0.3303, 0.6949, 0.1107, 0.6619, 0.1288, 0.6619, 0.1288, 0.6949, 0.1107, 0.8972, 0.2219, 0.8855, 0.1862, 0.8855, 0.1862, 0.8972, 0.2219, 0.6475, 0.3592, 0.6778, 0.3813, 0.6778, 0.3813, 0.6475, 0.3592, 0.6619, 0.1288, 0.6346, 0.1545, 0.6346, 0.1545, 0.6619, 0.1288, 0.8855, 0.1862, 0.8654, 0.1545, 0.8654, 0.1545, 0.8855, 0.1862, 0.6778, 0.3813, 0.7127, 0.3951, 0.7127, 0.3951, 0.6778, 0.3813, 0.75, 0.3779, 0.7818, 0.3738, 0.8116, 0.362, 0.8375, 0.3432, 0.8579, 0.3185, 0.8716, 0.2895, 0.8776, 0.258, 0.8756, 0.226, 0.8657, 0.1956, 0.8485, 0.1685, 0.8252, 0.1466, 0.7971, 0.1311, 0.766, 0.1232, 0.734, 0.1232, 0.7029, 0.1311, 0.6748, 0.1466, 0.6515, 0.1685, 0.6343, 0.1956, 0.6244, 0.226, 0.6224, 0.258, 0.6284, 0.2895, 0.6421, 0.3185, 0.6625, 0.3432, 0.6884, 0.362, 0.7182, 0.3738, 0.6346, 0.1545, 0.6145, 0.1862, 0.6145, 0.1862, 0.6346, 0.1545, 0.8654, 0.1545, 0.8381, 0.1288, 0.8381, 0.1288, 0.8654, 0.1545, 0.7127, 0.3951, 0.75, 0.3998, 0.75, 0.3998, 0.7127, 0.3951, 0.6145, 0.1862, 0.6028, 0.2219, 0.6028, 0.2219, 0.6145, 0.1862, 0.8381, 0.1288, 0.8051, 0.1107, 0.8051, 0.1107, 0.8381, 0.1288, 0.8222, 0.3813, 0.8525, 0.3592, 0.8525, 0.3592, 0.8222, 0.3813, 0.8525, 0.3592, 0.8765, 0.3303, 0.8765, 0.3303, 0.8525, 0.3592, 0.7818, 0.3738, 0.75, 0.3779, 0.75, 0.3998, 0.7873, 0.3951, 0.8116, 0.362, 0.7818, 0.3738, 0.7873, 0.3951, 0.8222, 0.3813, 0.8375, 0.3432, 0.8116, 0.362, 0.8222, 0.3813, 0.8525, 0.3592, 0.8579, 0.3185, 0.8375, 0.3432, 0.8525, 0.3592, 0.8765, 0.3303, 0.8716, 0.2895, 0.8579, 0.3185, 0.8765, 0.3303, 0.8925, 0.2963, 0.8776, 0.258, 0.8716, 0.2895, 0.8925, 0.2963, 0.8995, 0.2594, 0.8756, 0.226, 0.8776, 0.258, 0.8995, 0.2594, 0.8972, 0.2219, 0.8657, 0.1956, 0.8756, 0.226, 0.8972, 0.2219, 0.8855, 0.1862, 0.8485, 0.1685, 0.8657, 0.1956, 0.8855, 0.1862, 0.8654, 0.1545, 0.8252, 0.1466, 0.8485, 0.1685, 0.8654, 0.1545, 0.8381, 0.1288, 0.7971, 0.1311, 0.8252, 0.1466, 0.8381, 0.1288, 0.8051, 0.1107, 0.766, 0.1232, 0.7971, 0.1311, 0.8051, 0.1107, 0.7688, 0.1014, 0.734, 0.1232, 0.766, 0.1232, 0.7688, 0.1014, 0.7312, 0.1014, 0.7029, 0.1311, 0.734, 0.1232, 0.7312, 0.1014, 0.6949, 0.1107, 0.6748, 0.1466, 0.7029, 0.1311, 0.6949, 0.1107, 0.6619, 0.1288, 0.6515, 0.1685, 0.6748, 0.1466, 0.6619, 0.1288, 0.6346, 0.1545, 0.6343, 0.1956, 0.6515, 0.1685, 0.6346, 0.1545, 0.6145, 0.1862, 0.6244, 0.226, 0.6343, 0.1956, 0.6145, 0.1862, 0.6028, 0.2219, 0.6224, 0.258, 0.6244, 0.226, 0.6028, 0.2219, 0.6005, 0.2594, 0.6284, 0.2895, 0.6224, 0.258, 0.6005, 0.2594, 0.6075, 0.2963, 0.6421, 0.3185, 0.6284, 0.2895, 0.6075, 0.2963, 0.6235, 0.3303, 0.6625, 0.3432, 0.6421, 0.3185, 0.6235, 0.3303, 0.6475, 0.3592, 0.6884, 0.362, 0.6625, 0.3432, 0.6475, 0.3592, 0.6778, 0.3813, 0.7182, 0.3738, 0.6884, 0.362, 0.6778, 0.3813, 0.7127, 0.3951, 0.75, 0.3779, 0.7182, 0.3738, 0.7127, 0.3951, 0.75, 0.3998, 0.75, 0.3998, 0.7873, 0.3951, 0.7873, 0.3951, 0.75, 0.3998, 0.75, 0.5, 0.75, 1.0, 0.625, 1.0, 0.625, 0.5, 0.625, 0.5, 0.625, 1.0, 0.5, 1.0, 0.5, 0.5, 0.5, 0.5, 0.5, 1.0, 0.375, 1.0, 0.375, 0.5, 0.375, 0.5, 0.375, 1.0, 0.25, 1.0, 0.25, 0.5, 0.25, 1.0, 0.375, 1.0, 0.0, 0.0, 0.375, 1.0, 0.5, 1.0, 0.0, 0.0, 0.625, 1.0, 0.0, 0.0, 0.5, 1.0, 0.75, 0.5, 0.25, 0.5, 0.25, 1.0, 0.0, 0.0, 0.375, 0.5, 0.25, 0.5, 0.75, 0.5, 0.5, 0.5, 0.375, 0.5, 0.75, 0.5, 0.625, 0.5, 0.5, 0.5, 0.75, 0.5, 0.75, 0.5, 0.75, 1.0, 0.625, 1.0, 0.625, 0.5, 0.625, 0.5, 0.625, 1.0, 0.5, 1.0, 0.5, 0.5, 0.5, 0.5, 0.5, 1.0, 0.375, 1.0, 0.375, 0.5, 0.375, 0.5, 0.375, 1.0, 0.25, 1.0, 0.25, 0.5, 0.25, 1.0, 0.375, 1.0, 0.0, 0.0, 0.375, 1.0, 0.5, 1.0, 0.0, 0.0, 0.625, 1.0, 0.0, 0.0, 0.5, 1.0, 0.75, 0.5, 0.25, 0.5, 0.25, 1.0, 0.0, 0.0, 0.375, 0.5, 0.25, 0.5, 0.75, 0.5, 0.5, 0.5, 0.375, 0.5, 0.75, 0.5, 0.625, 0.5, 0.5, 0.5, 0.75, 0.5, 0.25, 0.4062, 0.2112, 0.4013, 0.2112, 0.4013, 0.25, 0.4062, 0.3569, 0.3639, 0.3252, 0.3869, 0.3252, 0.3869, 0.3569, 0.3639, 0.3819, 0.3337, 0.3569, 0.3639, 0.3569, 0.3639, 0.3819, 0.3337, 0.3985, 0.2983, 0.3819, 0.3337, 0.3819, 0.3337, 0.3985, 0.2983, 0.4059, 0.2598, 0.3985, 0.2983, 0.3985, 0.2983, 0.4059, 0.2598, 0.4034, 0.2207, 0.4059, 0.2598, 0.4059, 0.2598, 0.4034, 0.2207, 0.3913, 0.1835, 0.4034, 0.2207, 0.4034, 0.2207, 0.3913, 0.1835, 0.3703, 0.1504, 0.3913, 0.1835, 0.3913, 0.1835, 0.3703, 0.1504, 0.3418, 0.1236, 0.3703, 0.1504, 0.3703, 0.1504, 0.3418, 0.1236, 0.3075, 0.1048, 0.3418, 0.1236, 0.3418, 0.1236, 0.3075, 0.1048, 0.2696, 0.09505, 0.3075, 0.1048, 0.3075, 0.1048, 0.2696, 0.09505, 0.2304, 0.09505, 0.2696, 0.09505, 0.2696, 0.09505, 0.2304, 0.09505, 0.1925, 0.1048, 0.2304, 0.09505, 0.2304, 0.09505, 0.1925, 0.1048, 0.1582, 0.1236, 0.1925, 0.1048, 0.1925, 0.1048, 0.1582, 0.1236, 0.1297, 0.1504, 0.1582, 0.1236, 0.1582, 0.1236, 0.1297, 0.1504, 0.1087, 0.1835, 0.1297, 0.1504, 0.1297, 0.1504, 0.1087, 0.1835, 0.09658, 0.2207, 0.1087, 0.1835, 0.1087, 0.1835, 0.09658, 0.2207, 0.09412, 0.2598, 0.09658, 0.2207, 0.09658, 0.2207, 0.09412, 0.2598, 0.1015, 0.2983, 0.09412, 0.2598, 0.09412, 0.2598, 0.1015, 0.2983, 0.1181, 0.3337, 0.1015, 0.2983, 0.1015, 0.2983, 0.1181, 0.3337, 0.116, 0.335, 0.1414, 0.3657, 0.1048, 0.4046, 0.07097, 0.3636, 0.1431, 0.3639, 0.1181, 0.3337, 0.1181, 0.3337, 0.1431, 0.3639, 0.2112, 0.4013, 0.1748, 0.3869, 0.1748, 0.3869, 0.2112, 0.4013, 0.3252, 0.3869, 0.2888, 0.4013, 0.2849, 0.386, 0.3177, 0.3731, 0.3252, 0.3869, 0.2888, 0.4013, 0.2888, 0.4013, 0.3252, 0.3869, 0.2895, 0.4037, 0.3265, 0.3891, 0.3522, 0.4358, 0.3027, 0.4554, 0.1916, 0.1024, 0.1567, 0.1216, 0.1254, 0.07846, 0.1719, 0.05285, 0.4059, 0.2203, 0.3936, 0.1824, 0.4419, 0.1597, 0.4583, 0.2103, 0.1414, 0.3657, 0.1735, 0.3891, 0.1478, 0.4358, 0.1048, 0.4046, 0.1567, 0.1216, 0.1277, 0.1488, 0.08662, 0.1148, 0.1254, 0.07846, 0.3936, 0.1824, 0.3723, 0.1488, 0.4134, 0.1148, 0.4419, 0.1597, 0.1735, 0.3891, 0.2105, 0.4037, 0.1973, 0.4554, 0.1478, 0.4358, 0.25, 0.4062, 0.2112, 0.4013, 0.2151, 0.386, 0.25, 0.3905, 0.1277, 0.1488, 0.1064, 0.1824, 0.05814, 0.1597, 0.08662, 0.1148, 0.3723, 0.1488, 0.3433, 0.1216, 0.3746, 0.07846, 0.4134, 0.1148, 0.2105, 0.4037, 0.25, 0.4087, 0.25, 0.462, 0.1973, 0.4554, 0.1064, 0.1824, 0.09411, 0.2203, 0.04172, 0.2103, 0.05814, 0.1597, 0.3433, 0.1216, 0.3084, 0.1024, 0.3281, 0.05285, 0.3746, 0.07846, 0.3265, 0.3891, 0.3586, 0.3657, 0.3952, 0.4046, 0.3522, 0.4358, 0.3586, 0.3657, 0.384, 0.335, 0.429, 0.3636, 0.3952, 0.4046, 0.09411, 0.2203, 0.09161, 0.26, 0.03838, 0.2633, 0.04172, 0.2103, 0.3084, 0.1024, 0.2699, 0.09255, 0.2766, 0.03963, 0.3281, 0.05285, 0.384, 0.335, 0.4009, 0.299, 0.4517, 0.3155, 0.429, 0.3636, 0.09161, 0.26, 0.09906, 0.299, 0.04834, 0.3155, 0.03838, 0.2633, 0.2699, 0.09255, 0.2301, 0.09255, 0.2234, 0.03963, 0.2766, 0.03963, 0.4009, 0.299, 0.4084, 0.26, 0.4616, 0.2633, 0.4517, 0.3155, 0.09906, 0.299, 0.116, 0.335, 0.07097, 0.3636, 0.04834, 0.3155, 0.2301, 0.09255, 0.1916, 0.1024, 0.1719, 0.05285, 0.2234, 0.03963, 0.4084, 0.26, 0.4059, 0.2203, 0.4583, 0.2103, 0.4616, 0.2633, 0.2161, 0.3819, 0.1844, 0.3693, 0.1568, 0.3493, 0.135, 0.323, 0.1205, 0.2921, 0.1141, 0.2585, 0.1163, 0.2245, 0.1268, 0.192, 0.1451, 0.1632, 0.17, 0.1398, 0.1999, 0.1234, 0.2329, 0.1149, 0.2671, 0.1149, 0.3001, 0.1234, 0.33, 0.1398, 0.3549, 0.1632, 0.3732, 0.192, 0.3837, 0.2245, 0.3859, 0.2585, 0.3795, 0.2921, 0.365, 0.323, 0.3432, 0.3493, 0.3156, 0.3693, 0.2839, 0.3819, 0.25, 0.3862, 0.2888, 0.4013, 0.25, 0.4062, 0.25, 0.3905, 0.2849, 0.386, 0.3819, 0.3337, 0.3569, 0.3639, 0.3461, 0.3524, 0.3686, 0.3253, 0.3985, 0.2983, 0.3819, 0.3337, 0.3686, 0.3253, 0.3836, 0.2934, 0.4059, 0.2598, 0.3985, 0.2983, 0.3836, 0.2934, 0.3902, 0.2588, 0.4034, 0.2207, 0.4059, 0.2598, 0.3902, 0.2588, 0.388, 0.2237, 0.3913, 0.1835, 0.4034, 0.2207, 0.388, 0.2237, 0.3771, 0.1902, 0.3703, 0.1504, 0.3913, 0.1835, 0.3771, 0.1902, 0.3582, 0.1605, 0.3418, 0.1236, 0.3703, 0.1504, 0.3582, 0.1605, 0.3326, 0.1364, 0.3075, 0.1048, 0.3418, 0.1236, 0.3326, 0.1364, 0.3017, 0.1194, 0.2696, 0.09505, 0.3075, 0.1048, 0.3017, 0.1194, 0.2676, 0.1107, 0.2304, 0.09505, 0.2696, 0.09505, 0.2676, 0.1107, 0.2324, 0.1107, 0.1925, 0.1048, 0.2304, 0.09505, 0.2324, 0.1107, 0.1983, 0.1194, 0.1582, 0.1236, 0.1925, 0.1048, 0.1983, 0.1194, 0.1674, 0.1364, 0.1297, 0.1504, 0.1582, 0.1236, 0.1674, 0.1364, 0.1418, 0.1605, 0.1087, 0.1835, 0.1297, 0.1504, 0.1418, 0.1605, 0.1229, 0.1902, 0.09658, 0.2207, 0.1087, 0.1835, 0.1229, 0.1902, 0.112, 0.2237, 0.09412, 0.2598, 0.09658, 0.2207, 0.112, 0.2237, 0.1098, 0.2588, 0.1015, 0.2983, 0.09412, 0.2598, 0.1098, 0.2588, 0.1164, 0.2934, 0.1181, 0.3337, 0.1015, 0.2983, 0.1164, 0.2934, 0.1314, 0.3253, 0.1431, 0.3639, 0.1181, 0.3337, 0.1314, 0.3253, 0.1539, 0.3524, 0.1748, 0.3869, 0.1431, 0.3639, 0.1539, 0.3524, 0.1823, 0.3731, 0.2112, 0.4013, 0.1748, 0.3869, 0.1823, 0.3731, 0.2151, 0.386, 0.3569, 0.3639, 0.3252, 0.3869, 0.3177, 0.3731, 0.3461, 0.3524, 0.25, 0.4087, 0.2895, 0.4037, 0.3027, 0.4554, 0.25, 0.462, 0.75, 0.5, 0.75, 1.0, 0.625, 1.0, 0.625, 0.5, 0.625, 0.5, 0.625, 1.0, 0.5, 1.0, 0.5, 0.5, 0.5, 0.5, 0.5, 1.0, 0.375, 1.0, 0.375, 0.5, 0.375, 0.5, 0.375, 1.0, 0.25, 1.0, 0.25, 0.5, 0.25, 1.0, 0.375, 1.0, 0.0, 0.0, 0.375, 1.0, 0.5, 1.0, 0.0, 0.0, 0.625, 1.0, 0.0, 0.0, 0.5, 1.0, 0.75, 0.5, 0.25, 0.5, 0.25, 1.0, 0.0, 0.0, 0.375, 0.5, 0.25, 0.5, 0.75, 0.5, 0.5, 0.5, 0.375, 0.5, 0.75, 0.5, 0.625, 0.5, 0.5, 0.5, 0.75, 0.5, 0.2895, 0.4037, 0.25, 0.4087, 0.25, 0.4062, 0.2888, 0.4013, 0.3265, 0.3891, 0.2895, 0.4037, 0.2888, 0.4013, 0.3252, 0.3869, 0.3586, 0.3657, 0.3265, 0.3891, 0.3252, 0.3869, 0.3569, 0.3639, 0.384, 0.335, 0.3586, 0.3657, 0.3569, 0.3639, 0.3819, 0.3337, 0.4009, 0.299, 0.384, 0.335, 0.3819, 0.3337, 0.3985, 0.2983, 0.4084, 0.26, 0.4009, 0.299, 0.3985, 0.2983, 0.4059, 0.2598, 0.4059, 0.2203, 0.4084, 0.26, 0.4059, 0.2598, 0.4034, 0.2207, 0.3936, 0.1824, 0.4059, 0.2203, 0.4034, 0.2207, 0.3913, 0.1835, 0.3723, 0.1488, 0.3936, 0.1824, 0.3913, 0.1835, 0.3703, 0.1504, 0.3433, 0.1216, 0.3723, 0.1488, 0.3703, 0.1504, 0.3418, 0.1236, 0.3084, 0.1024, 0.3433, 0.1216, 0.3418, 0.1236, 0.3075, 0.1048, 0.2699, 0.09255, 0.3084, 0.1024, 0.3075, 0.1048, 0.2696, 0.09505, 0.2301, 0.09255, 0.2699, 0.09255, 0.2696, 0.09505, 0.2304, 0.09505, 0.1916, 0.1024, 0.2301, 0.09255, 0.2304, 0.09505, 0.1925, 0.1048, 0.1567, 0.1216, 0.1916, 0.1024, 0.1925, 0.1048, 0.1582, 0.1236, 0.1277, 0.1488, 0.1567, 0.1216, 0.1582, 0.1236, 0.1297, 0.1504, 0.1064, 0.1824, 0.1277, 0.1488, 0.1297, 0.1504, 0.1087, 0.1835, 0.09411, 0.2203, 0.1064, 0.1824, 0.1087, 0.1835, 0.09658, 0.2207, 0.09161, 0.26, 0.09411, 0.2203, 0.09658, 0.2207, 0.09412, 0.2598, 0.09906, 0.299, 0.09161, 0.26, 0.09412, 0.2598, 0.1015, 0.2983, 0.116, 0.335, 0.09906, 0.299, 0.1015, 0.2983, 0.1181, 0.3337, 0.1414, 0.3657, 0.116, 0.335, 0.1181, 0.3337, 0.1431, 0.3639, 0.1735, 0.3891, 0.1414, 0.3657, 0.1431, 0.3639, 0.1748, 0.3869, 0.2105, 0.4037, 0.1735, 0.3891, 0.1748, 0.3869, 0.2112, 0.4013, 0.25, 0.4087, 0.2105, 0.4037, 0.2112, 0.4013, 0.25, 0.4062, 0.25, 0.3862, 0.2839, 0.3819, 0.2849, 0.386, 0.25, 0.3905, 0.2839, 0.3819, 0.3156, 0.3693, 0.3177, 0.3731, 0.2849, 0.386, 0.3156, 0.3693, 0.3432, 0.3493, 0.3461, 0.3524, 0.3177, 0.3731, 0.3432, 0.3493, 0.365, 0.323, 0.3686, 0.3253, 0.3461, 0.3524, 0.365, 0.323, 0.3795, 0.2921, 0.3836, 0.2934, 0.3686, 0.3253, 0.3795, 0.2921, 0.3859, 0.2585, 0.3902, 0.2588, 0.3836, 0.2934, 0.3859, 0.2585, 0.3837, 0.2245, 0.388, 0.2237, 0.3902, 0.2588, 0.3837, 0.2245, 0.3732, 0.192, 0.3771, 0.1902, 0.388, 0.2237, 0.3732, 0.192, 0.3549, 0.1632, 0.3582, 0.1605, 0.3771, 0.1902, 0.3549, 0.1632, 0.33, 0.1398, 0.3326, 0.1364, 0.3582, 0.1605, 0.33, 0.1398, 0.3001, 0.1234, 0.3017, 0.1194, 0.3326, 0.1364, 0.3001, 0.1234, 0.2671, 0.1149, 0.2676, 0.1107, 0.3017, 0.1194, 0.2671, 0.1149, 0.2329, 0.1149, 0.2324, 0.1107, 0.2676, 0.1107, 0.2329, 0.1149, 0.1999, 0.1234, 0.1983, 0.1194, 0.2324, 0.1107, 0.1999, 0.1234, 0.17, 0.1398, 0.1674, 0.1364, 0.1983, 0.1194, 0.17, 0.1398, 0.1451, 0.1632, 0.1418, 0.1605, 0.1674, 0.1364, 0.1451, 0.1632, 0.1268, 0.192, 0.1229, 0.1902, 0.1418, 0.1605, 0.1268, 0.192, 0.1163, 0.2245, 0.112, 0.2237, 0.1229, 0.1902, 0.1163, 0.2245, 0.1141, 0.2585, 0.1098, 0.2588, 0.112, 0.2237, 0.1141, 0.2585, 0.1205, 0.2921, 0.1164, 0.2934, 0.1098, 0.2588, 0.1205, 0.2921, 0.135, 0.323, 0.1314, 0.3253, 0.1164, 0.2934, 0.135, 0.323, 0.1568, 0.3493, 0.1539, 0.3524, 0.1314, 0.3253, 0.1568, 0.3493, 0.1844, 0.3693, 0.1823, 0.3731, 0.1539, 0.3524, 0.1844, 0.3693, 0.2161, 0.3819, 0.2151, 0.386, 0.1823, 0.3731, 0.2161, 0.3819, 0.25, 0.3862, 0.25, 0.3905, 0.2151, 0.386, 0.2888, 0.4013, 0.25, 0.4062, 0.25, 0.4062, 0.2888, 0.4013])
me_cylinder_003.update()

# ---- objects
ob_cylinder_001 = bpy.data.objects.new('Cylinder.001', me_cylinder_003)

# ---- transforms, parenting, visibility, modifiers, constraints
ob_cylinder_001.location = (0.0, 0.0, 1.581)

# ---- collection membership
col_collection.objects.link(ob_cylinder_001)

# ---- scene / render settings (as saved in the file)
scene.frame_start = 1; scene.frame_end = 250; scene.frame_set(1)
scene.render.engine = 'BLENDER_EEVEE_NEXT'
scene.cycles.sampling_pattern = 'TABULATED_SOBOL'
scene.view_settings.view_transform = 'Filmic'
bpy.context.view_layer.update()

# ---- added for rendering (the .blend has no active camera and no usable light): camera, sun
cam_auto = bpy.data.cameras.new('AutoCamera')
cam_auto.lens = 50.0
cam_auto.sensor_width = 36.0
cam_auto.clip_end = 1000.0
ob_auto_camera = bpy.data.objects.new('AutoCamera', cam_auto)
scene.collection.objects.link(ob_auto_camera)
ob_auto_camera.location = (4.8719, -5.84187, 4.73925)
ob_auto_camera.rotation_euler = (1.09748, -7.21219e-08, 0.694738)
scene.camera = ob_auto_camera
light_auto_sun = bpy.data.lights.new('AutoSun', 'SUN')
light_auto_sun.energy = 3.0
light_auto_sun.angle = 0.0523599
ob_auto_sun = bpy.data.objects.new('AutoSun', light_auto_sun)
scene.collection.objects.link(ob_auto_sun)
ob_auto_sun.rotation_euler = (0.872665, 0.174533, 0.523599)
bpy.context.view_layer.update()
